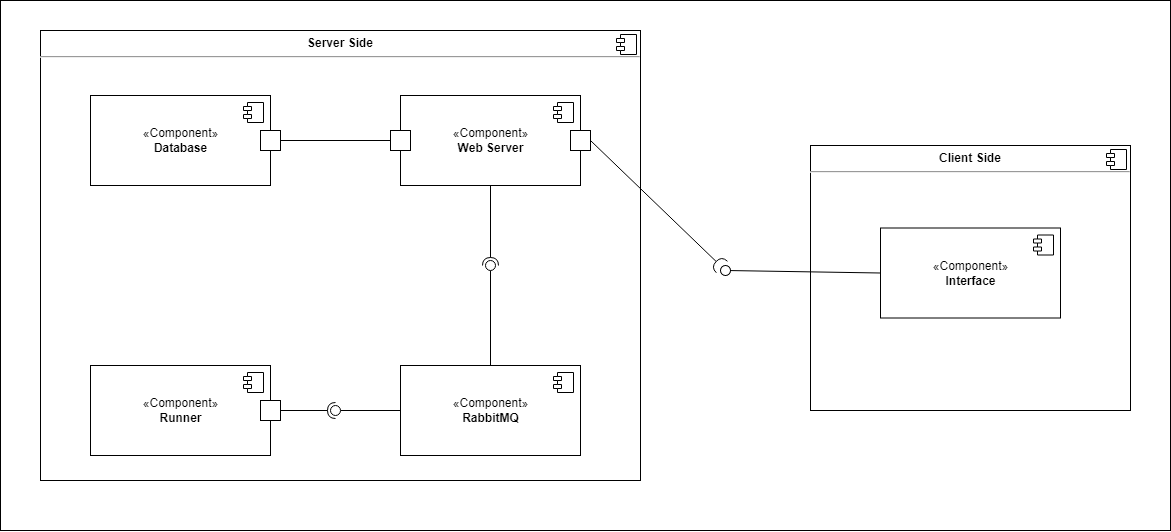

The diagram above was exported from draw.io. Its source (the exported page's mxGraphModel, read from the mxfile embedded in the PNG):
<mxGraphModel dx="2480" dy="1400" grid="1" gridSize="10" guides="1" tooltips="1" connect="1" arrows="1" fold="1" page="1" pageScale="1" pageWidth="827" pageHeight="1169" math="0" shadow="0">
  <root>
    <mxCell id="0" />
    <mxCell id="1" parent="0" />
    <mxCell id="2" value="" style="rounded=0;whiteSpace=wrap;html=1;fontSize=34;" vertex="1" parent="1">
      <mxGeometry x="300" y="50" width="1170" height="530" as="geometry" />
    </mxCell>
    <mxCell id="3" value="&lt;p style=&quot;margin:0px;margin-top:6px;text-align:center;&quot;&gt;&lt;b&gt;Server Side&lt;/b&gt;&lt;/p&gt;&lt;hr&gt;&lt;p style=&quot;margin:0px;margin-left:8px;&quot;&gt;&lt;br&gt;&lt;/p&gt;" style="align=left;overflow=fill;html=1;dropTarget=0;fontSize=12;" vertex="1" parent="1">
      <mxGeometry x="340" y="80" width="600" height="450" as="geometry" />
    </mxCell>
    <mxCell id="4" value="" style="shape=component;jettyWidth=8;jettyHeight=4;fontSize=12;" vertex="1" parent="3">
      <mxGeometry x="1" width="20" height="20" relative="1" as="geometry">
        <mxPoint x="-24" y="4" as="offset" />
      </mxGeometry>
    </mxCell>
    <mxCell id="5" value="&lt;p style=&quot;margin:0px;margin-top:6px;text-align:center;&quot;&gt;&lt;b&gt;Client Side&lt;/b&gt;&lt;/p&gt;&lt;hr&gt;&lt;p style=&quot;margin:0px;margin-left:8px;&quot;&gt;&lt;br&gt;&lt;/p&gt;" style="align=left;overflow=fill;html=1;dropTarget=0;fontSize=12;" vertex="1" parent="1">
      <mxGeometry x="1110" y="195" width="320" height="265" as="geometry" />
    </mxCell>
    <mxCell id="6" value="" style="shape=component;jettyWidth=8;jettyHeight=4;fontSize=12;" vertex="1" parent="5">
      <mxGeometry x="1" width="20" height="20" relative="1" as="geometry">
        <mxPoint x="-24" y="4" as="offset" />
      </mxGeometry>
    </mxCell>
    <mxCell id="7" value="" style="rounded=0;orthogonalLoop=1;jettySize=auto;html=1;endArrow=halfCircle;endFill=0;endSize=6;strokeWidth=1;sketch=0;fontSize=12;exitX=1;exitY=0.5;exitDx=0;exitDy=0;" edge="1" source="21" target="19" parent="1">
      <mxGeometry relative="1" as="geometry">
        <mxPoint x="950" y="325" as="sourcePoint" />
        <mxPoint x="995" y="245" as="targetPoint" />
      </mxGeometry>
    </mxCell>
    <mxCell id="8" value="" style="rounded=0;orthogonalLoop=1;jettySize=auto;html=1;endArrow=none;endFill=0;sketch=0;targetPerimeterSpacing=0;fontSize=12;exitX=0;exitY=0.5;exitDx=0;exitDy=0;startArrow=none;" edge="1" source="19" parent="1">
      <mxGeometry relative="1" as="geometry">
        <mxPoint x="1030" y="480" as="sourcePoint" />
        <mxPoint x="1030" y="320" as="targetPoint" />
      </mxGeometry>
    </mxCell>
    <mxCell id="9" value="«Component»&lt;br&gt;&lt;b&gt;Runner&lt;/b&gt;" style="html=1;dropTarget=0;fontSize=12;" vertex="1" parent="1">
      <mxGeometry x="390" y="415" width="180" height="90" as="geometry" />
    </mxCell>
    <mxCell id="10" value="" style="shape=module;jettyWidth=8;jettyHeight=4;fontSize=12;" vertex="1" parent="9">
      <mxGeometry x="1" width="20" height="20" relative="1" as="geometry">
        <mxPoint x="-27" y="7" as="offset" />
      </mxGeometry>
    </mxCell>
    <mxCell id="11" value="«Component»&lt;br&gt;&lt;b&gt;Database&lt;/b&gt;" style="html=1;dropTarget=0;fontSize=12;" vertex="1" parent="1">
      <mxGeometry x="390" y="145" width="180" height="90" as="geometry" />
    </mxCell>
    <mxCell id="12" value="" style="shape=module;jettyWidth=8;jettyHeight=4;fontSize=12;" vertex="1" parent="11">
      <mxGeometry x="1" width="20" height="20" relative="1" as="geometry">
        <mxPoint x="-27" y="7" as="offset" />
      </mxGeometry>
    </mxCell>
    <mxCell id="13" value="«Component»&lt;br&gt;&lt;b&gt;RabbitMQ&lt;/b&gt;" style="html=1;dropTarget=0;fontSize=12;" vertex="1" parent="1">
      <mxGeometry x="700" y="415" width="180" height="90" as="geometry" />
    </mxCell>
    <mxCell id="14" value="" style="shape=module;jettyWidth=8;jettyHeight=4;fontSize=12;" vertex="1" parent="13">
      <mxGeometry x="1" width="20" height="20" relative="1" as="geometry">
        <mxPoint x="-27" y="7" as="offset" />
      </mxGeometry>
    </mxCell>
    <mxCell id="15" value="«Component»&lt;br&gt;&lt;b&gt;Interface&lt;/b&gt;" style="html=1;dropTarget=0;fontSize=12;" vertex="1" parent="1">
      <mxGeometry x="1180" y="277.5" width="180" height="90" as="geometry" />
    </mxCell>
    <mxCell id="16" value="" style="shape=module;jettyWidth=8;jettyHeight=4;fontSize=12;" vertex="1" parent="15">
      <mxGeometry x="1" width="20" height="20" relative="1" as="geometry">
        <mxPoint x="-27" y="7" as="offset" />
      </mxGeometry>
    </mxCell>
    <mxCell id="17" value="«Component»&lt;br&gt;&lt;b&gt;Web Server&lt;/b&gt;" style="html=1;dropTarget=0;fontSize=12;" vertex="1" parent="1">
      <mxGeometry x="700" y="145" width="180" height="90" as="geometry" />
    </mxCell>
    <mxCell id="18" value="" style="shape=module;jettyWidth=8;jettyHeight=4;fontSize=12;" vertex="1" parent="17">
      <mxGeometry x="1" width="20" height="20" relative="1" as="geometry">
        <mxPoint x="-27" y="7" as="offset" />
      </mxGeometry>
    </mxCell>
    <mxCell id="19" value="" style="ellipse;whiteSpace=wrap;html=1;align=center;aspect=fixed;resizable=0;points=[];outlineConnect=0;sketch=0;fontSize=12;rotation=45;" vertex="1" parent="1">
      <mxGeometry x="1020" y="315" width="10" height="10" as="geometry" />
    </mxCell>
    <mxCell id="20" value="" style="rounded=0;orthogonalLoop=1;jettySize=auto;html=1;endArrow=none;endFill=0;sketch=0;sourcePerimeterSpacing=0;fontSize=12;exitX=0;exitY=0.5;exitDx=0;exitDy=0;" edge="1" source="15" target="19" parent="1">
      <mxGeometry relative="1" as="geometry">
        <mxPoint x="1100" y="322.5" as="sourcePoint" />
        <mxPoint x="1030" y="320" as="targetPoint" />
      </mxGeometry>
    </mxCell>
    <mxCell id="21" value="" style="rounded=0;whiteSpace=wrap;html=1;fontSize=12;" vertex="1" parent="1">
      <mxGeometry x="870" y="180" width="20" height="20" as="geometry" />
    </mxCell>
    <mxCell id="22" value="" style="rounded=0;whiteSpace=wrap;html=1;fontSize=12;" vertex="1" parent="1">
      <mxGeometry x="690" y="180" width="20" height="20" as="geometry" />
    </mxCell>
    <mxCell id="23" value="" style="rounded=0;whiteSpace=wrap;html=1;fontSize=12;" vertex="1" parent="1">
      <mxGeometry x="560" y="450" width="20" height="20" as="geometry" />
    </mxCell>
    <mxCell id="24" value="" style="rounded=0;whiteSpace=wrap;html=1;fontSize=12;" vertex="1" parent="1">
      <mxGeometry x="560" y="180" width="20" height="20" as="geometry" />
    </mxCell>
    <mxCell id="25" value="" style="rounded=0;whiteSpace=wrap;html=1;fontSize=12;" vertex="1" parent="1">
      <mxGeometry x="690" y="180" width="20" height="20" as="geometry" />
    </mxCell>
    <mxCell id="26" value="" style="rounded=0;orthogonalLoop=1;jettySize=auto;html=1;endArrow=none;endFill=0;sketch=0;sourcePerimeterSpacing=0;fontSize=12;exitX=1;exitY=0.5;exitDx=0;exitDy=0;entryX=0;entryY=0.5;entryDx=0;entryDy=0;" edge="1" source="24" target="25" parent="1">
      <mxGeometry relative="1" as="geometry">
        <mxPoint x="580" y="270" as="sourcePoint" />
        <mxPoint x="690" y="270" as="targetPoint" />
      </mxGeometry>
    </mxCell>
    <mxCell id="27" value="" style="rounded=0;orthogonalLoop=1;jettySize=auto;html=1;endArrow=none;endFill=0;sketch=0;sourcePerimeterSpacing=0;targetPerimeterSpacing=0;exitX=0.5;exitY=0;exitDx=0;exitDy=0;" edge="1" source="13" target="29" parent="1">
      <mxGeometry relative="1" as="geometry">
        <mxPoint x="755" y="295" as="sourcePoint" />
      </mxGeometry>
    </mxCell>
    <mxCell id="28" value="" style="rounded=0;orthogonalLoop=1;jettySize=auto;html=1;endArrow=halfCircle;endFill=0;entryX=0.5;entryY=0.5;endSize=6;strokeWidth=1;sketch=0;exitX=0.5;exitY=1;exitDx=0;exitDy=0;" edge="1" source="17" target="29" parent="1">
      <mxGeometry relative="1" as="geometry">
        <mxPoint x="795" y="295" as="sourcePoint" />
      </mxGeometry>
    </mxCell>
    <mxCell id="29" value="" style="ellipse;whiteSpace=wrap;html=1;align=center;aspect=fixed;resizable=0;points=[];outlineConnect=0;sketch=0;" vertex="1" parent="1">
      <mxGeometry x="785" y="310" width="10" height="10" as="geometry" />
    </mxCell>
    <mxCell id="30" value="" style="rounded=0;orthogonalLoop=1;jettySize=auto;html=1;endArrow=none;endFill=0;sketch=0;sourcePerimeterSpacing=0;targetPerimeterSpacing=0;exitX=0;exitY=0.5;exitDx=0;exitDy=0;" edge="1" source="13" target="32" parent="1">
      <mxGeometry relative="1" as="geometry">
        <mxPoint x="620" y="475" as="sourcePoint" />
      </mxGeometry>
    </mxCell>
    <mxCell id="31" value="" style="rounded=0;orthogonalLoop=1;jettySize=auto;html=1;endArrow=halfCircle;endFill=0;entryX=0.5;entryY=0.5;endSize=6;strokeWidth=1;sketch=0;exitX=1;exitY=0.5;exitDx=0;exitDy=0;" edge="1" source="23" target="32" parent="1">
      <mxGeometry relative="1" as="geometry">
        <mxPoint x="590" y="460" as="sourcePoint" />
      </mxGeometry>
    </mxCell>
    <mxCell id="32" value="" style="ellipse;whiteSpace=wrap;html=1;align=center;aspect=fixed;resizable=0;points=[];outlineConnect=0;sketch=0;" vertex="1" parent="1">
      <mxGeometry x="630" y="455" width="10" height="10" as="geometry" />
    </mxCell>
  </root>
</mxGraphModel>